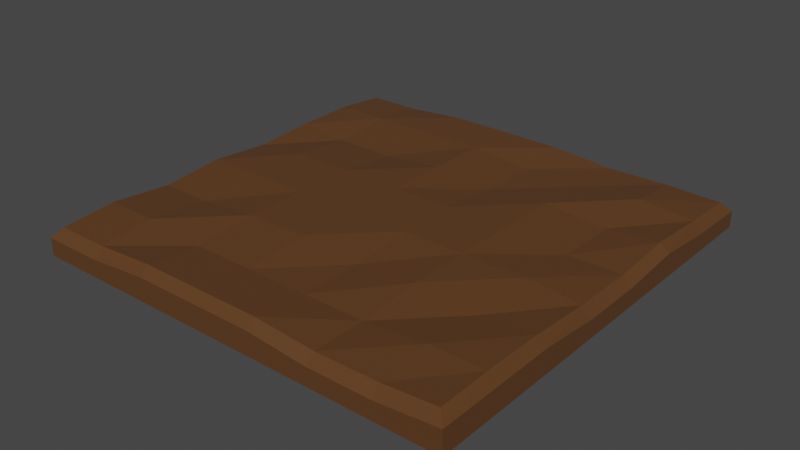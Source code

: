 # Source: Crops.blend  (saved by Blender 2.91.10; exported with 4.5.12 LTS)
import bpy
from mathutils import Matrix  # noqa: F401  (used for matrix-valued properties, if any)

bpy.ops.wm.read_factory_settings(use_empty=True)
scene = bpy.context.scene
scene.name = 'Scene'

# ---- collections
col_collection = bpy.data.collections.new('Collection'); scene.collection.children.link(col_collection)

# ---- materials (node trees are filled in below, after node groups)
mat_material = bpy.data.materials.new('Material')
mat_material.alpha_threshold = 0.0
mat_material.use_transparent_shadow = False
mat_material.line_color = (0.0, 0.0, 0.0, 1.0)

# ---- material node trees
mat_material.use_nodes = True; mat_material.node_tree.nodes.clear()
_N = mat_material.node_tree.nodes; _L = mat_material.node_tree.links
n0 = _N.new('ShaderNodeOutputMaterial'); n0.name = 'Material Output'; n0.location = (300, 300)
n1 = _N.new('ShaderNodeBsdfPrincipled'); n1.name = 'Principled BSDF'; n1.location = (10, 300)
n1.distribution = 'GGX'
n1.subsurface_method = 'BURLEY'
n1.inputs[0].default_value = (0.1113, 0.0468, 0.01576, 1.0)
n1.inputs[2].default_value = 0.4
n1.inputs[3].default_value = 1.45
n1.inputs[27].default_value = (0.0, 0.0, 0.0, 1.0)
n1.inputs[28].default_value = 1.0
_L.new(n1.outputs[0], n0.inputs[0])
n0.is_active_output = True

# ---- world
world_world = bpy.data.worlds.new('World'); scene.world = world_world
world_world.use_nodes = True; world_world.node_tree.nodes.clear()
_N = world_world.node_tree.nodes; _L = world_world.node_tree.links
n0 = _N.new('ShaderNodeOutputWorld'); n0.name = 'World Output'; n0.location = (300, 300)
n1 = _N.new('ShaderNodeBackground'); n1.name = 'Background'; n1.location = (10, 300)
n1.inputs[0].default_value = (0.05088, 0.05088, 0.05088, 1.0)
_L.new(n1.outputs[0], n0.inputs[0])
n0.is_active_output = True
world_world.color = (0.05088, 0.05088, 0.05088)
world_world.use_sun_shadow = False
world_world.sun_shadow_jitter_overblur = 0.0

# ---- meshes
me_plane = bpy.data.meshes.new('Plane')
me_plane.from_pydata([(-1.0, -1.0, 0.0), (1.0, -1.0, 0.0), (-1.0, 1.0, 0.0), (1.0, 1.0, 0.0), (-1.0, 0.7143, 0.0), (-1.0, 0.4286, 0.0), (-1.0, 0.1429, 0.0), (-1.0, -0.1429, 0.0), (-1.0, -0.4286, 0.0), (-1.0, -0.7143, 0.0), (1.0, -0.7143, 0.0), (1.0, -0.4286, 0.0), (1.0, -0.1429, 0.0), (1.0, 0.1429, 0.0), (1.0, 0.4286, 0.0), (1.0, 0.7143, 0.0), (-0.7143, -1.0, 0.0), (-0.4286, -1.0, 0.0), (-0.1429, -1.0, 0.0), (0.1429, -1.0, 0.0), (0.4286, -1.0, 0.0), (0.7143, -1.0, 0.0), (0.7143, 1.0, 0.0), (0.4286, 1.0, 0.0), (0.1429, 1.0, 0.0), (-0.1429, 1.0, 0.0), (-0.4286, 1.0, 0.0), (-0.7143, 1.0, 0.0), (0.7143, -0.7143, 0.149), (0.4286, -0.7143, 0.1233), (0.1429, -0.7143, 0.1233), (-0.1429, -0.7143, 0.1233), (-0.4286, -0.7143, 0.1233), (-0.7143, -0.7143, 0.149), (0.7143, -0.4286, 0.1233), (0.4286, -0.4286, 0.149), (0.1429, -0.4286, 0.1233), (-0.1429, -0.4286, 0.149), (-0.4286, -0.4286, 0.149), (-0.7143, -0.4286, 0.1233), (0.7143, -0.1429, 0.149), (0.4286, -0.1429, 0.149), (0.1429, -0.1429, 0.149), (-0.1429, -0.1429, 0.149), (-0.4286, -0.1429, 0.149), (-0.7143, -0.1429, 0.149), (0.7143, 0.1429, 0.1233), (0.4286, 0.1429, 0.149), (0.1429, 0.1429, 0.149), (-0.1429, 0.1429, 0.149), (-0.4286, 0.1429, 0.149), (-0.7143, 0.1429, 0.149), (0.7143, 0.4286, 0.1233), (0.4286, 0.4286, 0.149), (0.1429, 0.4286, 0.1233), (-0.1429, 0.4286, 0.149), (-0.4286, 0.4286, 0.1233), (-0.7143, 0.4286, 0.1233), (0.7143, 0.7143, 0.149), (0.4286, 0.7143, 0.1233), (0.1429, 0.7143, 0.1233), (-0.1429, 0.7143, 0.149), (-0.4286, 0.7143, 0.149), (-0.7143, 0.7143, 0.149), (-0.7143, -0.7143, 0.0), (-0.4286, -0.7143, 0.0), (-0.1429, -0.7143, 0.0), (0.1429, -0.7143, 0.0), (0.4286, -0.7143, 0.0), (0.7143, -0.7143, 0.0), (-0.7143, -0.4286, 0.0), (-0.4286, -0.4286, 0.0), (-0.1429, -0.4286, 0.0), (0.1429, -0.4286, 0.0), (0.4286, -0.4286, 0.0), (0.7143, -0.4286, 0.0), (-0.7143, -0.1429, 0.0), (-0.4286, -0.1429, 0.0), (-0.1429, -0.1429, 0.0), (0.1429, -0.1429, 0.0), (0.4286, -0.1429, 0.0), (0.7143, -0.1429, 0.0), (-0.7143, 0.1429, 0.0), (-0.4286, 0.1429, 0.0), (-0.1429, 0.1429, 0.0), (0.1429, 0.1429, 0.0), (0.4286, 0.1429, 0.0), (0.7143, 0.1429, 0.0), (-0.7143, 0.4286, 0.0), (-0.4286, 0.4286, 0.0), (-0.1429, 0.4286, 0.0), (0.1429, 0.4286, 0.0), (0.4286, 0.4286, 0.0), (0.7143, 0.4286, 0.0), (-0.7143, 0.7143, 0.0), (-0.4286, 0.7143, 0.0), (-0.1429, 0.7143, 0.0), (0.1429, 0.7143, 0.0), (0.4286, 0.7143, 0.0), (0.7143, 0.7143, 0.0), (-0.9586, -0.9588, 0.127), (-1.0, -1.0, 0.08177), (0.9588, -0.9586, 0.1452), (1.0, -1.0, 0.1075), (-0.9586, 0.9587, 0.127), (-1.0, 1.0, 0.08178), (0.9586, 0.9586, 0.119), (1.0, 1.0, 0.07573), (-1.0, 0.7143, 0.1074), (-0.9586, 0.7143, 0.149), (-1.0, 0.4286, 0.1074), (-0.9588, 0.4286, 0.1452), (-1.0, 0.1429, 0.08176), (-0.9588, 0.1429, 0.127), (-1.0, -0.1429, 0.1074), (-0.9586, -0.1429, 0.149), (-1.0, -0.4286, 0.08176), (-0.9586, -0.4286, 0.1233), (-0.9586, -0.7143, 0.149), (-1.0, -0.7143, 0.1074), (1.0, -0.7143, 0.1075), (0.9586, -0.7143, 0.149), (1.0, -0.4286, 0.1075), (0.9588, -0.4286, 0.1452), (1.0, -0.1429, 0.08179), (0.9588, -0.1429, 0.127), (1.0, 0.1429, 0.08179), (0.9586, 0.1429, 0.1233), (1.0, 0.4286, 0.1075), (0.9587, 0.4286, 0.1452), (0.9587, 0.7143, 0.127), (1.0, 0.7143, 0.0818), (-0.7143, -1.0, 0.08178), (-0.7143, -0.9588, 0.127), (-0.4286, -1.0, 0.1075), (-0.4286, -0.9588, 0.1452), (-0.1429, -1.0, 0.1075), (-0.1429, -0.9588, 0.1452), (0.1429, -1.0, 0.1075), (0.1429, -0.9588, 0.1452), (0.4286, -1.0, 0.08179), (0.4286, -0.9586, 0.1233), (0.7143, -0.9588, 0.127), (0.7143, -1.0, 0.08179), (0.7143, 1.0, 0.0818), (0.7143, 0.9588, 0.127), (0.4286, 1.0, 0.0818), (0.4286, 0.9586, 0.1233), (0.1429, 1.0, 0.1075), (0.1429, 0.9588, 0.1452), (-0.1429, 1.0, 0.1075), (-0.1429, 0.9586, 0.149), (-0.4286, 1.0, 0.1075), (-0.4286, 0.9586, 0.149), (-0.7143, 0.9587, 0.127), (-0.7143, 1.0, 0.08179)], [], [(99, 22, 3, 15), (111, 57, 63, 109), (2, 4, 108, 105), (1, 10, 120, 103), (3, 22, 144, 107), (0, 16, 132, 101), (15, 3, 107, 131), (113, 51, 57, 111), (115, 45, 51, 113), (117, 39, 45, 115), (118, 33, 39, 117), (28, 121, 123, 34), (109, 63, 154, 104), (34, 123, 125, 40), (40, 125, 127, 46), (46, 127, 129, 52), (52, 129, 130, 58), (16, 17, 134, 132), (21, 1, 103, 143), (10, 11, 122, 120), (11, 12, 124, 122), (12, 13, 126, 124), (13, 14, 128, 126), (14, 15, 131, 128), (21, 69, 10, 1), (69, 75, 11, 10), (75, 81, 12, 11), (81, 87, 13, 12), (87, 93, 14, 13), (93, 99, 15, 14), (5, 4, 94, 88), (88, 94, 95, 89), (89, 95, 96, 90), (90, 96, 97, 91), (91, 97, 98, 92), (92, 98, 99, 93), (6, 5, 88, 82), (82, 88, 89, 83), (83, 89, 90, 84), (84, 90, 91, 85), (85, 91, 92, 86), (86, 92, 93, 87), (7, 6, 82, 76), (76, 82, 83, 77), (77, 83, 84, 78), (78, 84, 85, 79), (79, 85, 86, 80), (80, 86, 87, 81), (8, 7, 76, 70), (70, 76, 77, 71), (71, 77, 78, 72), (72, 78, 79, 73), (73, 79, 80, 74), (74, 80, 81, 75), (9, 8, 70, 64), (64, 70, 71, 65), (65, 71, 72, 66), (66, 72, 73, 67), (67, 73, 74, 68), (68, 74, 75, 69), (0, 9, 64, 16), (16, 64, 65, 17), (17, 65, 66, 18), (18, 66, 67, 19), (19, 67, 68, 20), (20, 68, 69, 21), (4, 5, 110, 108), (57, 56, 62, 63), (56, 55, 61, 62), (55, 54, 60, 61), (54, 53, 59, 60), (53, 52, 58, 59), (5, 6, 112, 110), (51, 50, 56, 57), (50, 49, 55, 56), (49, 48, 54, 55), (48, 47, 53, 54), (47, 46, 52, 53), (6, 7, 114, 112), (45, 44, 50, 51), (44, 43, 49, 50), (43, 42, 48, 49), (42, 41, 47, 48), (41, 40, 46, 47), (7, 8, 116, 114), (39, 38, 44, 45), (38, 37, 43, 44), (37, 36, 42, 43), (36, 35, 41, 42), (35, 34, 40, 41), (8, 9, 119, 116), (33, 32, 38, 39), (32, 31, 37, 38), (31, 30, 36, 37), (30, 29, 35, 36), (29, 28, 34, 35), (9, 0, 101, 119), (17, 18, 136, 134), (18, 19, 138, 136), (19, 20, 140, 138), (20, 21, 143, 140), (59, 58, 145, 147), (142, 102, 121, 28), (133, 135, 32, 33), (135, 137, 31, 32), (137, 139, 30, 31), (139, 141, 29, 30), (141, 142, 28, 29), (58, 130, 106, 145), (60, 59, 147, 149), (61, 60, 149, 151), (62, 61, 151, 153), (63, 62, 153, 154), (27, 2, 105, 155), (26, 27, 155, 152), (25, 26, 152, 150), (24, 25, 150, 148), (23, 24, 148, 146), (22, 23, 146, 144), (4, 2, 27, 94), (94, 27, 26, 95), (95, 26, 25, 96), (96, 25, 24, 97), (97, 24, 23, 98), (98, 23, 22, 99), (119, 101, 100, 118), (143, 103, 102, 142), (131, 107, 106, 130), (155, 105, 104, 154), (105, 108, 109, 104), (108, 110, 111, 109), (110, 112, 113, 111), (112, 114, 115, 113), (114, 116, 117, 115), (116, 119, 118, 117), (103, 120, 121, 102), (120, 122, 123, 121), (122, 124, 125, 123), (124, 126, 127, 125), (126, 128, 129, 127), (128, 131, 130, 129), (101, 132, 133, 100), (132, 134, 135, 133), (134, 136, 137, 135), (136, 138, 139, 137), (138, 140, 141, 139), (140, 143, 142, 141), (107, 144, 145, 106), (144, 146, 147, 145), (146, 148, 149, 147), (148, 150, 151, 149), (150, 152, 153, 151), (152, 155, 154, 153), (100, 133, 33, 118)])
_uv = me_plane.uv_layers.new(name='UVMap')
_uv.uv.foreach_set('vector', [0.8571, 0.8571, 0.8571, 1.0, 1.0, 1.0, 1.0, 0.8571, 0.02062, 0.7143, 0.1429, 0.7143, 0.1429, 0.8571, 0.02071, 0.8571, 0.0, 1.0, 0.0, 0.8571, 0.0, 0.8571, 0.0, 1.0, 1.0, 0.0, 1.0, 0.1429, 1.0, 0.1429, 1.0, 0.0, 1.0, 1.0, 0.8571, 1.0, 0.8571, 1.0, 1.0, 1.0, 0.0, 0.0, 0.1429, 0.0, 0.1429, 0.0, 0.0, 0.0, 1.0, 0.8571, 1.0, 1.0, 1.0, 1.0, 1.0, 0.8571, 0.02062, 0.5714, 0.1429, 0.5714, 0.1429, 0.7143, 0.02062, 0.7143, 0.02071, 0.4286, 0.1429, 0.4286, 0.1429, 0.5714, 0.02062, 0.5714, 0.02071, 0.2857, 0.1429, 0.2857, 0.1429, 0.4286, 0.02071, 0.4286, 0.02071, 0.1429, 0.1429, 0.1429, 0.1429, 0.2857, 0.02071, 0.2857, 0.8571, 0.1429, 0.9793, 0.1429, 0.9794, 0.2857, 0.8571, 0.2857, 0.02071, 0.8571, 0.1429, 0.8571, 0.1429, 0.9794, 0.02071, 0.9794, 0.8571, 0.2857, 0.9794, 0.2857, 0.9794, 0.4286, 0.8571, 0.4286, 0.8571, 0.4286, 0.9794, 0.4286, 0.9793, 0.5714, 0.8571, 0.5714, 0.8571, 0.5714, 0.9793, 0.5714, 0.9794, 0.7143, 0.8571, 0.7143, 0.8571, 0.7143, 0.9794, 0.7143, 0.9794, 0.8571, 0.8571, 0.8571, 0.1429, 0.0, 0.2857, 0.0, 0.2857, 0.0, 0.1429, 0.0, 0.8571, 0.0, 1.0, 0.0, 1.0, 0.0, 0.8571, 0.0, 1.0, 0.1429, 1.0, 0.2857, 1.0, 0.2857, 1.0, 0.1429, 1.0, 0.2857, 1.0, 0.4286, 1.0, 0.4286, 1.0, 0.2857, 1.0, 0.4286, 1.0, 0.5714, 1.0, 0.5714, 1.0, 0.4286, 1.0, 0.5714, 1.0, 0.7143, 1.0, 0.7143, 1.0, 0.5714, 1.0, 0.7143, 1.0, 0.8571, 1.0, 0.8571, 1.0, 0.7143, 0.8571, 0.0, 0.8571, 0.1429, 1.0, 0.1429, 1.0, 0.0, 0.8571, 0.1429, 0.8571, 0.2857, 1.0, 0.2857, 1.0, 0.1429, 0.8571, 0.2857, 0.8571, 0.4286, 1.0, 0.4286, 1.0, 0.2857, 0.8571, 0.4286, 0.8571, 0.5714, 1.0, 0.5714, 1.0, 0.4286, 0.8571, 0.5714, 0.8571, 0.7143, 1.0, 0.7143, 1.0, 0.5714, 0.8571, 0.7143, 0.8571, 0.8571, 1.0, 0.8571, 1.0, 0.7143, 0.0, 0.7143, 0.0, 0.8571, 0.1429, 0.8571, 0.1429, 0.7143, 0.1429, 0.7143, 0.1429, 0.8571, 0.2857, 0.8571, 0.2857, 0.7143, 0.2857, 0.7143, 0.2857, 0.8571, 0.4286, 0.8571, 0.4286, 0.7143, 0.4286, 0.7143, 0.4286, 0.8571, 0.5714, 0.8571, 0.5714, 0.7143, 0.5714, 0.7143, 0.5714, 0.8571, 0.7143, 0.8571, 0.7143, 0.7143, 0.7143, 0.7143, 0.7143, 0.8571, 0.8571, 0.8571, 0.8571, 0.7143, 0.0, 0.5714, 0.0, 0.7143, 0.1429, 0.7143, 0.1429, 0.5714, 0.1429, 0.5714, 0.1429, 0.7143, 0.2857, 0.7143, 0.2857, 0.5714, 0.2857, 0.5714, 0.2857, 0.7143, 0.4286, 0.7143, 0.4286, 0.5714, 0.4286, 0.5714, 0.4286, 0.7143, 0.5714, 0.7143, 0.5714, 0.5714, 0.5714, 0.5714, 0.5714, 0.7143, 0.7143, 0.7143, 0.7143, 0.5714, 0.7143, 0.5714, 0.7143, 0.7143, 0.8571, 0.7143, 0.8571, 0.5714, 0.0, 0.4286, 0.0, 0.5714, 0.1429, 0.5714, 0.1429, 0.4286, 0.1429, 0.4286, 0.1429, 0.5714, 0.2857, 0.5714, 0.2857, 0.4286, 0.2857, 0.4286, 0.2857, 0.5714, 0.4286, 0.5714, 0.4286, 0.4286, 0.4286, 0.4286, 0.4286, 0.5714, 0.5714, 0.5714, 0.5714, 0.4286, 0.5714, 0.4286, 0.5714, 0.5714, 0.7143, 0.5714, 0.7143, 0.4286, 0.7143, 0.4286, 0.7143, 0.5714, 0.8571, 0.5714, 0.8571, 0.4286, 0.0, 0.2857, 0.0, 0.4286, 0.1429, 0.4286, 0.1429, 0.2857, 0.1429, 0.2857, 0.1429, 0.4286, 0.2857, 0.4286, 0.2857, 0.2857, 0.2857, 0.2857, 0.2857, 0.4286, 0.4286, 0.4286, 0.4286, 0.2857, 0.4286, 0.2857, 0.4286, 0.4286, 0.5714, 0.4286, 0.5714, 0.2857, 0.5714, 0.2857, 0.5714, 0.4286, 0.7143, 0.4286, 0.7143, 0.2857, 0.7143, 0.2857, 0.7143, 0.4286, 0.8571, 0.4286, 0.8571, 0.2857, 0.0, 0.1429, 0.0, 0.2857, 0.1429, 0.2857, 0.1429, 0.1429, 0.1429, 0.1429, 0.1429, 0.2857, 0.2857, 0.2857, 0.2857, 0.1429, 0.2857, 0.1429, 0.2857, 0.2857, 0.4286, 0.2857, 0.4286, 0.1429, 0.4286, 0.1429, 0.4286, 0.2857, 0.5714, 0.2857, 0.5714, 0.1429, 0.5714, 0.1429, 0.5714, 0.2857, 0.7143, 0.2857, 0.7143, 0.1429, 0.7143, 0.1429, 0.7143, 0.2857, 0.8571, 0.2857, 0.8571, 0.1429, 0.0, 0.0, 0.0, 0.1429, 0.1429, 0.1429, 0.1429, 0.0, 0.1429, 0.0, 0.1429, 0.1429, 0.2857, 0.1429, 0.2857, 0.0, 0.2857, 0.0, 0.2857, 0.1429, 0.4286, 0.1429, 0.4286, 0.0, 0.4286, 0.0, 0.4286, 0.1429, 0.5714, 0.1429, 0.5714, 0.0, 0.5714, 0.0, 0.5714, 0.1429, 0.7143, 0.1429, 0.7143, 0.0, 0.7143, 0.0, 0.7143, 0.1429, 0.8571, 0.1429, 0.8571, 0.0, 0.0, 0.8571, 0.0, 0.7143, 0.0, 0.7143, 0.0, 0.8571, 0.1429, 0.7143, 0.2857, 0.7143, 0.2857, 0.8571, 0.1429, 0.8571, 0.2857, 0.7143, 0.4286, 0.7143, 0.4286, 0.8571, 0.2857, 0.8571, 0.4286, 0.7143, 0.5714, 0.7143, 0.5714, 0.8571, 0.4286, 0.8571, 0.5714, 0.7143, 0.7143, 0.7143, 0.7143, 0.8571, 0.5714, 0.8571, 0.7143, 0.7143, 0.8571, 0.7143, 0.8571, 0.8571, 0.7143, 0.8571, 0.0, 0.7143, 0.0, 0.5714, 0.0, 0.5714, 0.0, 0.7143, 0.1429, 0.5714, 0.2857, 0.5714, 0.2857, 0.7143, 0.1429, 0.7143, 0.2857, 0.5714, 0.4286, 0.5714, 0.4286, 0.7143, 0.2857, 0.7143, 0.4286, 0.5714, 0.5714, 0.5714, 0.5714, 0.7143, 0.4286, 0.7143, 0.5714, 0.5714, 0.7143, 0.5714, 0.7143, 0.7143, 0.5714, 0.7143, 0.7143, 0.5714, 0.8571, 0.5714, 0.8571, 0.7143, 0.7143, 0.7143, 0.0, 0.5714, 0.0, 0.4286, 0.0, 0.4286, 0.0, 0.5714, 0.1429, 0.4286, 0.2857, 0.4286, 0.2857, 0.5714, 0.1429, 0.5714, 0.2857, 0.4286, 0.4286, 0.4286, 0.4286, 0.5714, 0.2857, 0.5714, 0.4286, 0.4286, 0.5714, 0.4286, 0.5714, 0.5714, 0.4286, 0.5714, 0.5714, 0.4286, 0.7143, 0.4286, 0.7143, 0.5714, 0.5714, 0.5714, 0.7143, 0.4286, 0.8571, 0.4286, 0.8571, 0.5714, 0.7143, 0.5714, 0.0, 0.4286, 0.0, 0.2857, 0.0, 0.2857, 0.0, 0.4286, 0.1429, 0.2857, 0.2857, 0.2857, 0.2857, 0.4286, 0.1429, 0.4286, 0.2857, 0.2857, 0.4286, 0.2857, 0.4286, 0.4286, 0.2857, 0.4286, 0.4286, 0.2857, 0.5714, 0.2857, 0.5714, 0.4286, 0.4286, 0.4286, 0.5714, 0.2857, 0.7143, 0.2857, 0.7143, 0.4286, 0.5714, 0.4286, 0.7143, 0.2857, 0.8571, 0.2857, 0.8571, 0.4286, 0.7143, 0.4286, 0.0, 0.2857, 0.0, 0.1429, 0.0, 0.1429, 0.0, 0.2857, 0.1429, 0.1429, 0.2857, 0.1429, 0.2857, 0.2857, 0.1429, 0.2857, 0.2857, 0.1429, 0.4286, 0.1429, 0.4286, 0.2857, 0.2857, 0.2857, 0.4286, 0.1429, 0.5714, 0.1429, 0.5714, 0.2857, 0.4286, 0.2857, 0.5714, 0.1429, 0.7143, 0.1429, 0.7143, 0.2857, 0.5714, 0.2857, 0.7143, 0.1429, 0.8571, 0.1429, 0.8571, 0.2857, 0.7143, 0.2857, 0.0, 0.1429, 0.0, 0.0, 0.0, 0.0, 0.0, 0.1429, 0.2857, 0.0, 0.4286, 0.0, 0.4286, 0.0, 0.2857, 0.0, 0.4286, 0.0, 0.5714, 0.0, 0.5714, 0.0, 0.4286, 0.0, 0.5714, 0.0, 0.7143, 0.0, 0.7143, 0.0, 0.5714, 0.0, 0.7143, 0.0, 0.8571, 0.0, 0.8571, 0.0, 0.7143, 0.0, 0.7143, 0.8571, 0.8571, 0.8571, 0.8571, 0.9794, 0.7143, 0.9793, 0.8571, 0.02062, 0.9794, 0.02069, 0.9793, 0.1429, 0.8571, 0.1429, 0.1429, 0.02062, 0.2857, 0.02062, 0.2857, 0.1429, 0.1429, 0.1429, 0.2857, 0.02062, 0.4286, 0.02062, 0.4286, 0.1429, 0.2857, 0.1429, 0.4286, 0.02062, 0.5714, 0.02062, 0.5714, 0.1429, 0.4286, 0.1429, 0.5714, 0.02062, 0.7143, 0.02071, 0.7143, 0.1429, 0.5714, 0.1429, 0.7143, 0.02071, 0.8571, 0.02062, 0.8571, 0.1429, 0.7143, 0.1429, 0.8571, 0.8571, 0.9794, 0.8571, 0.9793, 0.9793, 0.8571, 0.9794, 0.5714, 0.8571, 0.7143, 0.8571, 0.7143, 0.9793, 0.5714, 0.9794, 0.4286, 0.8571, 0.5714, 0.8571, 0.5714, 0.9794, 0.4286, 0.9793, 0.2857, 0.8571, 0.4286, 0.8571, 0.4286, 0.9793, 0.2857, 0.9793, 0.1429, 0.8571, 0.2857, 0.8571, 0.2857, 0.9793, 0.1429, 0.9794, 0.1429, 1.0, 0.0, 1.0, 0.0, 1.0, 0.1429, 1.0, 0.2857, 1.0, 0.1429, 1.0, 0.1429, 1.0, 0.2857, 1.0, 0.4286, 1.0, 0.2857, 1.0, 0.2857, 1.0, 0.4286, 1.0, 0.5714, 1.0, 0.4286, 1.0, 0.4286, 1.0, 0.5714, 1.0, 0.7143, 1.0, 0.5714, 1.0, 0.5714, 1.0, 0.7143, 1.0, 0.8571, 1.0, 0.7143, 1.0, 0.7143, 1.0, 0.8571, 1.0, 0.0, 0.8571, 0.0, 1.0, 0.1429, 1.0, 0.1429, 0.8571, 0.1429, 0.8571, 0.1429, 1.0, 0.2857, 1.0, 0.2857, 0.8571, 0.2857, 0.8571, 0.2857, 1.0, 0.4286, 1.0, 0.4286, 0.8571, 0.4286, 0.8571, 0.4286, 1.0, 0.5714, 1.0, 0.5714, 0.8571, 0.5714, 0.8571, 0.5714, 1.0, 0.7143, 1.0, 0.7143, 0.8571, 0.7143, 0.8571, 0.7143, 1.0, 0.8571, 1.0, 0.8571, 0.8571, 0.0, 0.1429, 0.0, 0.0, 0.02071, 0.02062, 0.02071, 0.1429, 0.8571, 0.0, 1.0, 0.0, 0.9794, 0.02069, 0.8571, 0.02062, 1.0, 0.8571, 1.0, 1.0, 0.9793, 0.9793, 0.9794, 0.8571, 0.1429, 1.0, 0.0, 1.0, 0.02071, 0.9794, 0.1429, 0.9794, 0.0, 1.0, 0.0, 0.8571, 0.02071, 0.8571, 0.02071, 0.9794, 0.0, 0.8571, 0.0, 0.7143, 0.02062, 0.7143, 0.02071, 0.8571, 0.0, 0.7143, 0.0, 0.5714, 0.02062, 0.5714, 0.02062, 0.7143, 0.0, 0.5714, 0.0, 0.4286, 0.02071, 0.4286, 0.02062, 0.5714, 0.0, 0.4286, 0.0, 0.2857, 0.02071, 0.2857, 0.02071, 0.4286, 0.0, 0.2857, 0.0, 0.1429, 0.02071, 0.1429, 0.02071, 0.2857, 1.0, 0.0, 1.0, 0.1429, 0.9793, 0.1429, 0.9794, 0.02069, 1.0, 0.1429, 1.0, 0.2857, 0.9794, 0.2857, 0.9793, 0.1429, 1.0, 0.2857, 1.0, 0.4286, 0.9794, 0.4286, 0.9794, 0.2857, 1.0, 0.4286, 1.0, 0.5714, 0.9793, 0.5714, 0.9794, 0.4286, 1.0, 0.5714, 1.0, 0.7143, 0.9794, 0.7143, 0.9793, 0.5714, 1.0, 0.7143, 1.0, 0.8571, 0.9794, 0.8571, 0.9794, 0.7143, 0.0, 0.0, 0.1429, 0.0, 0.1429, 0.02062, 0.02071, 0.02062, 0.1429, 0.0, 0.2857, 0.0, 0.2857, 0.02062, 0.1429, 0.02062, 0.2857, 0.0, 0.4286, 0.0, 0.4286, 0.02062, 0.2857, 0.02062, 0.4286, 0.0, 0.5714, 0.0, 0.5714, 0.02062, 0.4286, 0.02062, 0.5714, 0.0, 0.7143, 0.0, 0.7143, 0.02071, 0.5714, 0.02062, 0.7143, 0.0, 0.8571, 0.0, 0.8571, 0.02062, 0.7143, 0.02071, 1.0, 1.0, 0.8571, 1.0, 0.8571, 0.9794, 0.9793, 0.9793, 0.8571, 1.0, 0.7143, 1.0, 0.7143, 0.9793, 0.8571, 0.9794, 0.7143, 1.0, 0.5714, 1.0, 0.5714, 0.9794, 0.7143, 0.9793, 0.5714, 1.0, 0.4286, 1.0, 0.4286, 0.9793, 0.5714, 0.9794, 0.4286, 1.0, 0.2857, 1.0, 0.2857, 0.9793, 0.4286, 0.9793, 0.2857, 1.0, 0.1429, 1.0, 0.1429, 0.9794, 0.2857, 0.9793, 0.02071, 0.02062, 0.1429, 0.02062, 0.1429, 0.1429, 0.02071, 0.1429])
me_plane.materials.append(mat_material)
me_plane.use_remesh_fix_poles = True
me_plane.use_remesh_preserve_attributes = False
me_plane.use_mirror_vertex_groups = False
me_plane.update()

# ---- objects
ob_plane = bpy.data.objects.new('Plane', me_plane)

# ---- transforms, parenting, visibility, modifiers, constraints
ob_plane.location = (0.0, 0.0, 0.0)
ob_plane.lineart.crease_threshold = 0.0

# ---- collection membership
col_collection.objects.link(ob_plane)

# ---- scene / render settings (as saved in the file)
scene.frame_start = 1; scene.frame_end = 250; scene.frame_set(1)
scene.render.engine = 'BLENDER_EEVEE_NEXT'
scene.cycles.use_denoising = False
scene.cycles.samples = 128
scene.cycles.sampling_pattern = 'TABULATED_SOBOL'
scene.cycles.use_adaptive_sampling = False
scene.cycles.use_light_tree = False
scene.view_settings.view_transform = 'Filmic'
bpy.context.view_layer.update()

# ---- added for rendering (the .blend has no active camera and no usable light): camera, sun
cam_auto = bpy.data.cameras.new('AutoCamera')
cam_auto.lens = 50.0
cam_auto.sensor_width = 36.0
cam_auto.clip_end = 1000.0
ob_auto_camera = bpy.data.objects.new('AutoCamera', cam_auto)
scene.collection.objects.link(ob_auto_camera)
ob_auto_camera.location = (2.62056, -3.14467, 2.17092)
ob_auto_camera.rotation_euler = (1.09748, -7.21219e-08, 0.694738)
scene.camera = ob_auto_camera
light_auto_sun = bpy.data.lights.new('AutoSun', 'SUN')
light_auto_sun.energy = 3.0
light_auto_sun.angle = 0.0523599
ob_auto_sun = bpy.data.objects.new('AutoSun', light_auto_sun)
scene.collection.objects.link(ob_auto_sun)
ob_auto_sun.rotation_euler = (0.872665, 0.174533, 0.523599)
bpy.context.view_layer.update()

